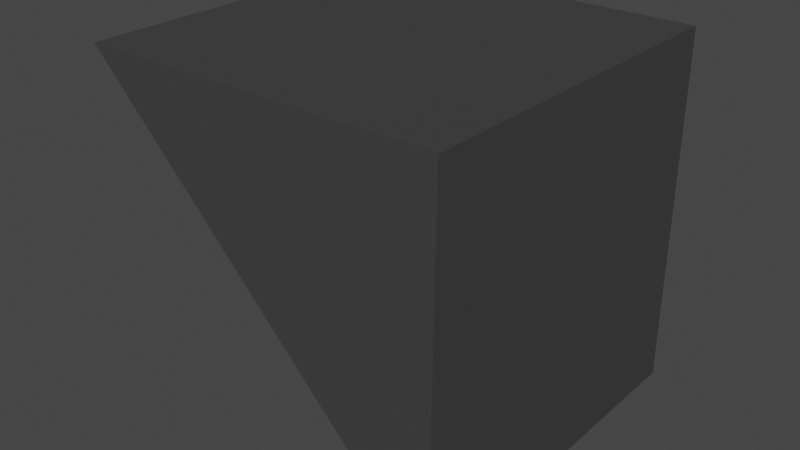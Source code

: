 # Source: inverted_naro_nik.blend  (saved by Blender 2.80.75; exported with 4.5.12 LTS)
import bpy
from mathutils import Matrix  # noqa: F401  (used for matrix-valued properties, if any)

bpy.ops.wm.read_factory_settings(use_empty=True)
scene = bpy.context.scene
scene.name = 'Scene'

# ---- collections
col_collection = bpy.data.collections.new('Collection'); scene.collection.children.link(col_collection)

# ---- materials (node trees are filled in below, after node groups)
mat_material = bpy.data.materials.new('Material')
mat_material.use_transparent_shadow = False

# ---- material node trees
mat_material.use_nodes = True; mat_material.node_tree.nodes.clear()
_N = mat_material.node_tree.nodes; _L = mat_material.node_tree.links
n0 = _N.new('ShaderNodeOutputMaterial'); n0.name = 'Material Output'; n0.location = (300, 300)
n1 = _N.new('ShaderNodeBsdfPrincipled'); n1.name = 'Principled BSDF'; n1.location = (10, 300)
n1.distribution = 'GGX'
n1.subsurface_method = 'BURLEY'
n1.inputs[0].default_value = (0.05127, 0.05127, 0.05127, 1.0)
n1.inputs[3].default_value = 1.45
n1.inputs[27].default_value = (0.0, 0.0, 0.0, 1.0)
n1.inputs[28].default_value = 1.0
_L.new(n1.outputs[0], n0.inputs[0])
n0.is_active_output = True

# ---- world
world_world = bpy.data.worlds.new('World'); scene.world = world_world
world_world.use_nodes = True; world_world.node_tree.nodes.clear()
_N = world_world.node_tree.nodes; _L = world_world.node_tree.links
n0 = _N.new('ShaderNodeOutputWorld'); n0.name = 'World Output'; n0.location = (300, 300)
n1 = _N.new('ShaderNodeBackground'); n1.name = 'Background'; n1.location = (10, 300)
n1.inputs[0].default_value = (0.05088, 0.05088, 0.05088, 1.0)
_L.new(n1.outputs[0], n0.inputs[0])
n0.is_active_output = True
world_world.color = (0.05088, 0.05088, 0.05088)
world_world.use_sun_shadow = False
world_world.sun_shadow_jitter_overblur = 0.0

# ---- meshes
me_cube_003 = bpy.data.meshes.new('Cube.003')
me_cube_003.from_pydata([(0.6876, -0.5, -0.5), (0.6876, 0.5, -0.5), (0.6876, 0.5, 0.5), (-0.3124, 0.5, -0.5), (-0.3124, 0.5, 0.5), (-0.3124, -0.5, -0.5), (0.6876, -0.5, 0.5132)], [], [(4, 6, 2), (1, 3, 4, 2), (1, 0, 5, 3), (3, 5, 4), (2, 6, 0, 1), (6, 4, 5), (6, 5, 0)])
_uv = me_cube_003.uv_layers.new(name='UVMap')
_uv.uv.foreach_set('vector', [0.625, 0.25, 0.625, 0.375, 0.0, 0.0, 0.0, 0.0, 0.375, 0.25, 0.625, 0.25, 0.0, 0.0, 0.0, 0.0, 0.0, 0.0, 0.125, 0.5, 0.375, 0.25, 0.375, 0.25, 0.125, 0.5, 0.625, 0.25, 0.0, 0.0, 0.625, 0.375, 0.0, 0.0, 0.0, 0.0, 0.625, 0.375, 0.625, 0.25, 0.125, 0.5, 0.625, 0.375, 0.125, 0.5, 0.0, 0.0])
me_cube_003.materials.append(mat_material)
me_cube_003.use_remesh_preserve_volume = False
me_cube_003.use_remesh_preserve_attributes = False
me_cube_003.use_mirror_vertex_groups = False
me_cube_003.update()

# ---- objects
ob_cube_002 = bpy.data.objects.new('Cube.002', me_cube_003)

# ---- transforms, parenting, visibility, modifiers, constraints
ob_cube_002.location = (0.0, 0.0, 0.0)
ob_cube_002.rotation_euler = (1.571, -0.0, 0.0)
ob_cube_002.lineart.crease_threshold = 0.0
_m = ob_cube_002.modifiers.new('Bevel', 'BEVEL')
_m.limit_method = 'WEIGHT'
_m.offset_type = 'WIDTH'
_m.spread = 0.0

# ---- collection membership
col_collection.objects.link(ob_cube_002)

# ---- scene / render settings (as saved in the file)
scene.frame_start = 1; scene.frame_end = 250; scene.frame_set(1)
scene.render.engine = 'BLENDER_EEVEE_NEXT'
scene.cycles.use_denoising = False
scene.cycles.samples = 128
scene.cycles.sampling_pattern = 'TABULATED_SOBOL'
scene.cycles.use_adaptive_sampling = False
scene.cycles.use_light_tree = False
scene.view_settings.view_transform = 'Filmic'
bpy.context.view_layer.update()

# ---- added for rendering (the .blend has no active camera and no usable light): camera, sun
cam_auto = bpy.data.cameras.new('AutoCamera')
cam_auto.lens = 50.0
cam_auto.sensor_width = 36.0
cam_auto.clip_end = 1000.0
ob_auto_camera = bpy.data.objects.new('AutoCamera', cam_auto)
scene.collection.objects.link(ob_auto_camera)
ob_auto_camera.location = (1.79686, -1.93735, 1.2874)
ob_auto_camera.rotation_euler = (1.09748, -7.21219e-08, 0.694738)
scene.camera = ob_auto_camera
light_auto_sun = bpy.data.lights.new('AutoSun', 'SUN')
light_auto_sun.energy = 3.0
light_auto_sun.angle = 0.0523599
ob_auto_sun = bpy.data.objects.new('AutoSun', light_auto_sun)
scene.collection.objects.link(ob_auto_sun)
ob_auto_sun.rotation_euler = (0.872665, 0.174533, 0.523599)
bpy.context.view_layer.update()

